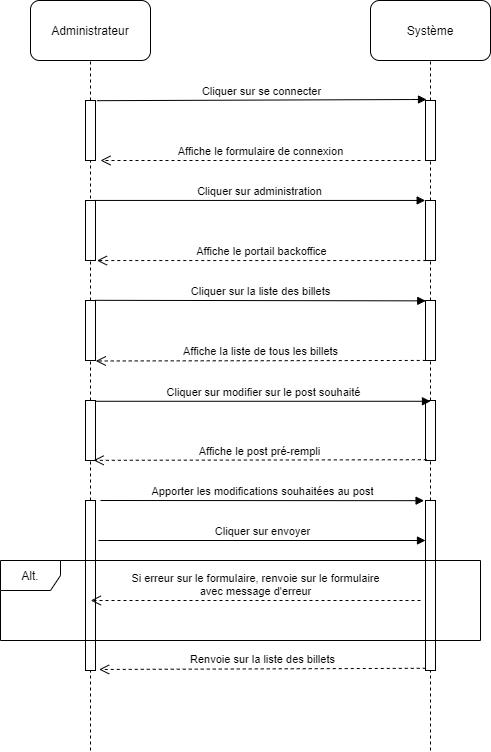

The diagram above was exported from draw.io. Its source (the exported page's mxGraphModel, read from the mxfile embedded in the PNG):
<mxGraphModel dx="1038" dy="523" grid="1" gridSize="10" guides="1" tooltips="1" connect="1" arrows="1" fold="1" page="1" pageScale="1" pageWidth="827" pageHeight="1169" math="0" shadow="0">
  <root>
    <mxCell id="0" />
    <mxCell id="1" parent="0" />
    <mxCell id="r10n6Ew4-MPGj1oQ2qI8-1" value="Administrateur" style="rounded=1;whiteSpace=wrap;html=1;" parent="1" vertex="1">
      <mxGeometry x="150" y="30" width="120" height="60" as="geometry" />
    </mxCell>
    <mxCell id="r10n6Ew4-MPGj1oQ2qI8-2" value="Système" style="rounded=1;whiteSpace=wrap;html=1;" parent="1" vertex="1">
      <mxGeometry x="490" y="30" width="120" height="60" as="geometry" />
    </mxCell>
    <mxCell id="r10n6Ew4-MPGj1oQ2qI8-3" value="" style="endArrow=none;dashed=1;html=1;entryX=0.5;entryY=1;entryDx=0;entryDy=0;" parent="1" source="r10n6Ew4-MPGj1oQ2qI8-11" target="r10n6Ew4-MPGj1oQ2qI8-1" edge="1">
      <mxGeometry width="50" height="50" relative="1" as="geometry">
        <mxPoint x="210" y="560" as="sourcePoint" />
        <mxPoint x="440" y="270" as="targetPoint" />
      </mxGeometry>
    </mxCell>
    <mxCell id="r10n6Ew4-MPGj1oQ2qI8-4" value="" style="endArrow=none;dashed=1;html=1;entryX=0.5;entryY=1;entryDx=0;entryDy=0;" parent="1" source="r10n6Ew4-MPGj1oQ2qI8-9" target="r10n6Ew4-MPGj1oQ2qI8-2" edge="1">
      <mxGeometry width="50" height="50" relative="1" as="geometry">
        <mxPoint x="550" y="560" as="sourcePoint" />
        <mxPoint x="440" y="270" as="targetPoint" />
      </mxGeometry>
    </mxCell>
    <mxCell id="r10n6Ew4-MPGj1oQ2qI8-9" value="" style="html=1;points=[];perimeter=orthogonalPerimeter;" parent="1" vertex="1">
      <mxGeometry x="545" y="130" width="10" height="60" as="geometry" />
    </mxCell>
    <mxCell id="r10n6Ew4-MPGj1oQ2qI8-10" value="" style="endArrow=none;dashed=1;html=1;entryX=0.5;entryY=1;entryDx=0;entryDy=0;" parent="1" source="r10n6Ew4-MPGj1oQ2qI8-16" target="r10n6Ew4-MPGj1oQ2qI8-9" edge="1">
      <mxGeometry width="50" height="50" relative="1" as="geometry">
        <mxPoint x="550" y="560" as="sourcePoint" />
        <mxPoint x="550" y="90" as="targetPoint" />
      </mxGeometry>
    </mxCell>
    <mxCell id="r10n6Ew4-MPGj1oQ2qI8-11" value="" style="html=1;points=[];perimeter=orthogonalPerimeter;" parent="1" vertex="1">
      <mxGeometry x="205" y="130" width="10" height="60" as="geometry" />
    </mxCell>
    <mxCell id="r10n6Ew4-MPGj1oQ2qI8-12" value="" style="endArrow=none;dashed=1;html=1;entryX=0.5;entryY=1;entryDx=0;entryDy=0;" parent="1" source="r10n6Ew4-MPGj1oQ2qI8-20" target="r10n6Ew4-MPGj1oQ2qI8-11" edge="1">
      <mxGeometry width="50" height="50" relative="1" as="geometry">
        <mxPoint x="210" y="560" as="sourcePoint" />
        <mxPoint x="210" y="90" as="targetPoint" />
      </mxGeometry>
    </mxCell>
    <mxCell id="r10n6Ew4-MPGj1oQ2qI8-13" value="Cliquer sur se connecter" style="html=1;verticalAlign=bottom;endArrow=block;exitX=1.14;exitY=0.003;exitDx=0;exitDy=0;exitPerimeter=0;" parent="1" source="r10n6Ew4-MPGj1oQ2qI8-11" edge="1">
      <mxGeometry width="80" relative="1" as="geometry">
        <mxPoint x="370" y="300" as="sourcePoint" />
        <mxPoint x="546" y="129" as="targetPoint" />
        <Array as="points">
          <mxPoint x="540" y="129" />
        </Array>
      </mxGeometry>
    </mxCell>
    <mxCell id="r10n6Ew4-MPGj1oQ2qI8-14" value="Affiche le formulaire de connexion" style="html=1;verticalAlign=bottom;endArrow=open;dashed=1;endSize=8;" parent="1" edge="1">
      <mxGeometry relative="1" as="geometry">
        <mxPoint x="540" y="190" as="sourcePoint" />
        <mxPoint x="220" y="190" as="targetPoint" />
      </mxGeometry>
    </mxCell>
    <mxCell id="r10n6Ew4-MPGj1oQ2qI8-15" value="" style="html=1;points=[];perimeter=orthogonalPerimeter;" parent="1" vertex="1">
      <mxGeometry x="205" y="230" width="10" height="60" as="geometry" />
    </mxCell>
    <mxCell id="r10n6Ew4-MPGj1oQ2qI8-16" value="" style="html=1;points=[];perimeter=orthogonalPerimeter;" parent="1" vertex="1">
      <mxGeometry x="545" y="230" width="10" height="60" as="geometry" />
    </mxCell>
    <mxCell id="r10n6Ew4-MPGj1oQ2qI8-17" value="" style="endArrow=none;dashed=1;html=1;entryX=0.5;entryY=1;entryDx=0;entryDy=0;" parent="1" source="r10n6Ew4-MPGj1oQ2qI8-21" target="r10n6Ew4-MPGj1oQ2qI8-16" edge="1">
      <mxGeometry width="50" height="50" relative="1" as="geometry">
        <mxPoint x="550" y="560" as="sourcePoint" />
        <mxPoint x="550" y="190" as="targetPoint" />
      </mxGeometry>
    </mxCell>
    <mxCell id="r10n6Ew4-MPGj1oQ2qI8-18" value="Cliquer sur administration" style="html=1;verticalAlign=bottom;endArrow=block;exitX=0.921;exitY=-0.001;exitDx=0;exitDy=0;exitPerimeter=0;entryX=-0.031;entryY=-0.001;entryDx=0;entryDy=0;entryPerimeter=0;" parent="1" source="r10n6Ew4-MPGj1oQ2qI8-15" target="r10n6Ew4-MPGj1oQ2qI8-16" edge="1">
      <mxGeometry width="80" relative="1" as="geometry">
        <mxPoint x="370" y="300" as="sourcePoint" />
        <mxPoint x="450" y="300" as="targetPoint" />
      </mxGeometry>
    </mxCell>
    <mxCell id="r10n6Ew4-MPGj1oQ2qI8-19" value="Affiche le portail backoffice" style="html=1;verticalAlign=bottom;endArrow=open;dashed=1;endSize=8;entryX=1.141;entryY=1.001;entryDx=0;entryDy=0;entryPerimeter=0;exitX=0.079;exitY=1.001;exitDx=0;exitDy=0;exitPerimeter=0;" parent="1" source="r10n6Ew4-MPGj1oQ2qI8-16" target="r10n6Ew4-MPGj1oQ2qI8-15" edge="1">
      <mxGeometry relative="1" as="geometry">
        <mxPoint x="450" y="300" as="sourcePoint" />
        <mxPoint x="370" y="300" as="targetPoint" />
      </mxGeometry>
    </mxCell>
    <mxCell id="r10n6Ew4-MPGj1oQ2qI8-21" value="" style="html=1;points=[];perimeter=orthogonalPerimeter;" parent="1" vertex="1">
      <mxGeometry x="545" y="330" width="10" height="60" as="geometry" />
    </mxCell>
    <mxCell id="r10n6Ew4-MPGj1oQ2qI8-22" value="" style="endArrow=none;dashed=1;html=1;entryX=0.5;entryY=1;entryDx=0;entryDy=0;" parent="1" source="r10n6Ew4-MPGj1oQ2qI8-26" target="r10n6Ew4-MPGj1oQ2qI8-21" edge="1">
      <mxGeometry width="50" height="50" relative="1" as="geometry">
        <mxPoint x="550" y="630" as="sourcePoint" />
        <mxPoint x="550" y="290" as="targetPoint" />
      </mxGeometry>
    </mxCell>
    <mxCell id="r10n6Ew4-MPGj1oQ2qI8-20" value="" style="html=1;points=[];perimeter=orthogonalPerimeter;" parent="1" vertex="1">
      <mxGeometry x="205" y="330" width="10" height="60" as="geometry" />
    </mxCell>
    <mxCell id="r10n6Ew4-MPGj1oQ2qI8-23" value="" style="endArrow=none;dashed=1;html=1;entryX=0.5;entryY=1;entryDx=0;entryDy=0;" parent="1" source="r10n6Ew4-MPGj1oQ2qI8-28" target="r10n6Ew4-MPGj1oQ2qI8-20" edge="1">
      <mxGeometry width="50" height="50" relative="1" as="geometry">
        <mxPoint x="210" y="630" as="sourcePoint" />
        <mxPoint x="210.0000000000001" y="190" as="targetPoint" />
      </mxGeometry>
    </mxCell>
    <mxCell id="r10n6Ew4-MPGj1oQ2qI8-24" value="Cliquer sur la liste des billets" style="html=1;verticalAlign=bottom;endArrow=block;exitX=1.031;exitY=-0.003;exitDx=0;exitDy=0;exitPerimeter=0;entryX=0.024;entryY=0.006;entryDx=0;entryDy=0;entryPerimeter=0;" parent="1" source="r10n6Ew4-MPGj1oQ2qI8-20" target="r10n6Ew4-MPGj1oQ2qI8-21" edge="1">
      <mxGeometry width="80" relative="1" as="geometry">
        <mxPoint x="370" y="330" as="sourcePoint" />
        <mxPoint x="450" y="330" as="targetPoint" />
      </mxGeometry>
    </mxCell>
    <mxCell id="r10n6Ew4-MPGj1oQ2qI8-25" value="Affiche la liste de tous les billets" style="html=1;verticalAlign=bottom;endArrow=open;dashed=1;endSize=8;entryX=1.031;entryY=1.008;entryDx=0;entryDy=0;entryPerimeter=0;exitX=0.024;exitY=0.999;exitDx=0;exitDy=0;exitPerimeter=0;" parent="1" source="r10n6Ew4-MPGj1oQ2qI8-21" target="r10n6Ew4-MPGj1oQ2qI8-20" edge="1">
      <mxGeometry relative="1" as="geometry">
        <mxPoint x="450" y="330" as="sourcePoint" />
        <mxPoint x="370" y="330" as="targetPoint" />
      </mxGeometry>
    </mxCell>
    <mxCell id="r10n6Ew4-MPGj1oQ2qI8-26" value="" style="html=1;points=[];perimeter=orthogonalPerimeter;" parent="1" vertex="1">
      <mxGeometry x="545" y="430" width="10" height="60" as="geometry" />
    </mxCell>
    <mxCell id="r10n6Ew4-MPGj1oQ2qI8-27" value="" style="endArrow=none;dashed=1;html=1;entryX=0.5;entryY=1;entryDx=0;entryDy=0;" parent="1" source="r10n6Ew4-MPGj1oQ2qI8-32" target="r10n6Ew4-MPGj1oQ2qI8-26" edge="1">
      <mxGeometry width="50" height="50" relative="1" as="geometry">
        <mxPoint x="550" y="630" as="sourcePoint" />
        <mxPoint x="550" y="390" as="targetPoint" />
      </mxGeometry>
    </mxCell>
    <mxCell id="r10n6Ew4-MPGj1oQ2qI8-28" value="" style="html=1;points=[];perimeter=orthogonalPerimeter;" parent="1" vertex="1">
      <mxGeometry x="205" y="430" width="10" height="60" as="geometry" />
    </mxCell>
    <mxCell id="r10n6Ew4-MPGj1oQ2qI8-29" value="" style="endArrow=none;dashed=1;html=1;entryX=0.5;entryY=1;entryDx=0;entryDy=0;" parent="1" source="r10n6Ew4-MPGj1oQ2qI8-34" target="r10n6Ew4-MPGj1oQ2qI8-28" edge="1">
      <mxGeometry width="50" height="50" relative="1" as="geometry">
        <mxPoint x="210.0000000000001" y="630" as="sourcePoint" />
        <mxPoint x="210.0000000000001" y="390" as="targetPoint" />
      </mxGeometry>
    </mxCell>
    <mxCell id="r10n6Ew4-MPGj1oQ2qI8-30" value="Cliquer sur modifier sur le post souhaité" style="html=1;verticalAlign=bottom;endArrow=block;exitX=0.976;exitY=0.013;exitDx=0;exitDy=0;exitPerimeter=0;entryX=0.5;entryY=0.013;entryDx=0;entryDy=0;entryPerimeter=0;" parent="1" source="r10n6Ew4-MPGj1oQ2qI8-28" target="r10n6Ew4-MPGj1oQ2qI8-26" edge="1">
      <mxGeometry width="80" relative="1" as="geometry">
        <mxPoint x="370" y="440" as="sourcePoint" />
        <mxPoint x="450" y="440" as="targetPoint" />
      </mxGeometry>
    </mxCell>
    <mxCell id="r10n6Ew4-MPGj1oQ2qI8-31" value="Affiche le post pré-rempli" style="html=1;verticalAlign=bottom;endArrow=open;dashed=1;endSize=8;entryX=0.81;entryY=0.997;entryDx=0;entryDy=0;entryPerimeter=0;exitX=0.134;exitY=0.987;exitDx=0;exitDy=0;exitPerimeter=0;" parent="1" source="r10n6Ew4-MPGj1oQ2qI8-26" target="r10n6Ew4-MPGj1oQ2qI8-28" edge="1">
      <mxGeometry relative="1" as="geometry">
        <mxPoint x="450" y="440" as="sourcePoint" />
        <mxPoint x="370" y="440" as="targetPoint" />
      </mxGeometry>
    </mxCell>
    <mxCell id="r10n6Ew4-MPGj1oQ2qI8-32" value="" style="html=1;points=[];perimeter=orthogonalPerimeter;" parent="1" vertex="1">
      <mxGeometry x="545" y="530" width="10" height="170" as="geometry" />
    </mxCell>
    <mxCell id="r10n6Ew4-MPGj1oQ2qI8-33" value="" style="endArrow=none;dashed=1;html=1;entryX=0.5;entryY=1;entryDx=0;entryDy=0;" parent="1" target="r10n6Ew4-MPGj1oQ2qI8-32" edge="1">
      <mxGeometry width="50" height="50" relative="1" as="geometry">
        <mxPoint x="550" y="780" as="sourcePoint" />
        <mxPoint x="550" y="490" as="targetPoint" />
      </mxGeometry>
    </mxCell>
    <mxCell id="r10n6Ew4-MPGj1oQ2qI8-34" value="" style="html=1;points=[];perimeter=orthogonalPerimeter;" parent="1" vertex="1">
      <mxGeometry x="205" y="530" width="10" height="170" as="geometry" />
    </mxCell>
    <mxCell id="r10n6Ew4-MPGj1oQ2qI8-35" value="" style="endArrow=none;dashed=1;html=1;entryX=0.5;entryY=1;entryDx=0;entryDy=0;" parent="1" target="r10n6Ew4-MPGj1oQ2qI8-34" edge="1">
      <mxGeometry width="50" height="50" relative="1" as="geometry">
        <mxPoint x="210" y="780" as="sourcePoint" />
        <mxPoint x="210.0000000000001" y="490" as="targetPoint" />
      </mxGeometry>
    </mxCell>
    <mxCell id="r10n6Ew4-MPGj1oQ2qI8-37" value="Apporter les modifications souhaitées au post" style="html=1;verticalAlign=bottom;endArrow=block;exitX=1.5;exitY=0;exitDx=0;exitDy=0;exitPerimeter=0;entryX=-0.141;entryY=0.001;entryDx=0;entryDy=0;entryPerimeter=0;" parent="1" source="r10n6Ew4-MPGj1oQ2qI8-34" target="r10n6Ew4-MPGj1oQ2qI8-32" edge="1">
      <mxGeometry width="80" relative="1" as="geometry">
        <mxPoint x="370" y="510" as="sourcePoint" />
        <mxPoint x="450" y="510" as="targetPoint" />
      </mxGeometry>
    </mxCell>
    <mxCell id="r10n6Ew4-MPGj1oQ2qI8-38" value="Cliquer sur envoyer" style="html=1;verticalAlign=bottom;endArrow=block;" parent="1" edge="1">
      <mxGeometry width="80" relative="1" as="geometry">
        <mxPoint x="218" y="570" as="sourcePoint" />
        <mxPoint x="545" y="570" as="targetPoint" />
      </mxGeometry>
    </mxCell>
    <mxCell id="r10n6Ew4-MPGj1oQ2qI8-39" value="Renvoie sur la liste des billets" style="html=1;verticalAlign=bottom;endArrow=open;dashed=1;endSize=8;entryX=1.362;entryY=0.994;entryDx=0;entryDy=0;entryPerimeter=0;exitX=0.024;exitY=0.987;exitDx=0;exitDy=0;exitPerimeter=0;" parent="1" source="r10n6Ew4-MPGj1oQ2qI8-32" target="r10n6Ew4-MPGj1oQ2qI8-34" edge="1">
      <mxGeometry relative="1" as="geometry">
        <mxPoint x="450" y="510" as="sourcePoint" />
        <mxPoint x="370" y="510" as="targetPoint" />
      </mxGeometry>
    </mxCell>
    <mxCell id="74tzY3870ombGoQT-A9a-1" value="Alt." style="shape=umlFrame;whiteSpace=wrap;html=1;" parent="1" vertex="1">
      <mxGeometry x="120" y="590" width="480" height="80" as="geometry" />
    </mxCell>
    <mxCell id="74tzY3870ombGoQT-A9a-2" value="Si erreur sur le formulaire, renvoie sur le formulaire&lt;br&gt;avec message d'erreur" style="html=1;verticalAlign=bottom;endArrow=open;dashed=1;endSize=8;entryX=0.188;entryY=0.5;entryDx=0;entryDy=0;entryPerimeter=0;exitX=0.875;exitY=0.5;exitDx=0;exitDy=0;exitPerimeter=0;" parent="1" source="74tzY3870ombGoQT-A9a-1" target="74tzY3870ombGoQT-A9a-1" edge="1">
      <mxGeometry relative="1" as="geometry">
        <mxPoint x="480" y="620" as="sourcePoint" />
        <mxPoint x="400" y="620" as="targetPoint" />
      </mxGeometry>
    </mxCell>
  </root>
</mxGraphModel>